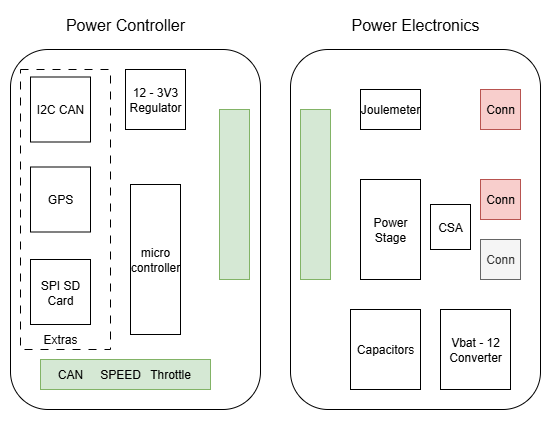

The diagram above was exported from draw.io. Its source (the exported page's mxGraphModel, read from the mxfile embedded in the PNG):
<mxGraphModel dx="983" dy="586" grid="1" gridSize="10" guides="1" tooltips="1" connect="1" arrows="1" fold="1" page="1" pageScale="1" pageWidth="827" pageHeight="1169" math="0" shadow="0">
  <root>
    <mxCell id="0" />
    <mxCell id="1" parent="0" />
    <mxCell id="tO5Df4M6jO3xiBL5vAxI-1" value="" style="rounded=1;whiteSpace=wrap;html=1;" vertex="1" parent="1">
      <mxGeometry x="470" y="300" width="250" height="360" as="geometry" />
    </mxCell>
    <mxCell id="tO5Df4M6jO3xiBL5vAxI-3" value="Joulemeter" style="rounded=0;whiteSpace=wrap;html=1;" vertex="1" parent="1">
      <mxGeometry x="540" y="340" width="60" height="40" as="geometry" />
    </mxCell>
    <mxCell id="tO5Df4M6jO3xiBL5vAxI-4" value="Power Stage" style="rounded=0;whiteSpace=wrap;html=1;" vertex="1" parent="1">
      <mxGeometry x="540" y="430" width="60" height="100" as="geometry" />
    </mxCell>
    <mxCell id="tO5Df4M6jO3xiBL5vAxI-5" value="Vbat - 12 Converter" style="rounded=0;whiteSpace=wrap;html=1;" vertex="1" parent="1">
      <mxGeometry x="620" y="560" width="70" height="80" as="geometry" />
    </mxCell>
    <mxCell id="tO5Df4M6jO3xiBL5vAxI-6" value="" style="rounded=0;whiteSpace=wrap;html=1;fillColor=#d5e8d4;strokeColor=#82b366;" vertex="1" parent="1">
      <mxGeometry x="480" y="360" width="30" height="170" as="geometry" />
    </mxCell>
    <mxCell id="tO5Df4M6jO3xiBL5vAxI-7" value="Conn" style="rounded=0;whiteSpace=wrap;html=1;fillColor=#f8cecc;strokeColor=#b85450;" vertex="1" parent="1">
      <mxGeometry x="660" y="340" width="40" height="40" as="geometry" />
    </mxCell>
    <mxCell id="tO5Df4M6jO3xiBL5vAxI-8" value="Conn" style="rounded=0;whiteSpace=wrap;html=1;fillColor=#f8cecc;strokeColor=#b85450;" vertex="1" parent="1">
      <mxGeometry x="660" y="430" width="40" height="40" as="geometry" />
    </mxCell>
    <mxCell id="tO5Df4M6jO3xiBL5vAxI-9" value="Conn" style="rounded=0;whiteSpace=wrap;html=1;fillColor=#f5f5f5;strokeColor=#666666;fontColor=#333333;" vertex="1" parent="1">
      <mxGeometry x="660" y="490" width="40" height="40" as="geometry" />
    </mxCell>
    <mxCell id="tO5Df4M6jO3xiBL5vAxI-10" value="CSA" style="rounded=0;whiteSpace=wrap;html=1;" vertex="1" parent="1">
      <mxGeometry x="610" y="455" width="40" height="45" as="geometry" />
    </mxCell>
    <mxCell id="tO5Df4M6jO3xiBL5vAxI-11" value="Capacitors" style="rounded=0;whiteSpace=wrap;html=1;" vertex="1" parent="1">
      <mxGeometry x="530" y="560" width="70" height="80" as="geometry" />
    </mxCell>
    <mxCell id="tO5Df4M6jO3xiBL5vAxI-12" value="" style="rounded=1;whiteSpace=wrap;html=1;" vertex="1" parent="1">
      <mxGeometry x="190" y="300" width="250" height="360" as="geometry" />
    </mxCell>
    <mxCell id="tO5Df4M6jO3xiBL5vAxI-13" value="" style="rounded=0;whiteSpace=wrap;html=1;fillColor=#d5e8d4;strokeColor=#82b366;" vertex="1" parent="1">
      <mxGeometry x="399" y="360" width="30" height="170" as="geometry" />
    </mxCell>
    <mxCell id="tO5Df4M6jO3xiBL5vAxI-14" value="" style="rounded=0;whiteSpace=wrap;html=1;fillColor=#d5e8d4;strokeColor=#82b366;direction=south;" vertex="1" parent="1">
      <mxGeometry x="220" y="610" width="170" height="30" as="geometry" />
    </mxCell>
    <mxCell id="tO5Df4M6jO3xiBL5vAxI-16" value="micro&lt;div&gt;controller&lt;/div&gt;" style="rounded=0;whiteSpace=wrap;html=1;" vertex="1" parent="1">
      <mxGeometry x="310" y="435" width="50" height="150" as="geometry" />
    </mxCell>
    <mxCell id="tO5Df4M6jO3xiBL5vAxI-17" value="12 - 3V3&lt;div&gt;Regulator&lt;/div&gt;" style="rounded=0;whiteSpace=wrap;html=1;" vertex="1" parent="1">
      <mxGeometry x="305" y="320" width="60" height="60" as="geometry" />
    </mxCell>
    <mxCell id="tO5Df4M6jO3xiBL5vAxI-21" value="" style="rounded=0;whiteSpace=wrap;html=1;dashed=1;dashPattern=8 8;" vertex="1" parent="1">
      <mxGeometry x="200" y="320" width="90" height="280" as="geometry" />
    </mxCell>
    <mxCell id="tO5Df4M6jO3xiBL5vAxI-18" value="I2C CAN" style="rounded=0;whiteSpace=wrap;html=1;" vertex="1" parent="1">
      <mxGeometry x="210" y="327.5" width="60" height="65" as="geometry" />
    </mxCell>
    <mxCell id="tO5Df4M6jO3xiBL5vAxI-19" value="GPS" style="rounded=0;whiteSpace=wrap;html=1;" vertex="1" parent="1">
      <mxGeometry x="210" y="417.5" width="60" height="65" as="geometry" />
    </mxCell>
    <mxCell id="tO5Df4M6jO3xiBL5vAxI-20" value="SPI SD Card" style="rounded=0;whiteSpace=wrap;html=1;" vertex="1" parent="1">
      <mxGeometry x="210" y="510" width="60" height="65" as="geometry" />
    </mxCell>
    <mxCell id="tO5Df4M6jO3xiBL5vAxI-22" value="Extras" style="text;html=1;align=center;verticalAlign=middle;whiteSpace=wrap;rounded=0;" vertex="1" parent="1">
      <mxGeometry x="210" y="575" width="60" height="30" as="geometry" />
    </mxCell>
    <mxCell id="tO5Df4M6jO3xiBL5vAxI-23" value="Throttle" style="text;html=1;align=center;verticalAlign=middle;whiteSpace=wrap;rounded=0;" vertex="1" parent="1">
      <mxGeometry x="320" y="610" width="60" height="30" as="geometry" />
    </mxCell>
    <mxCell id="tO5Df4M6jO3xiBL5vAxI-24" value="CAN" style="text;html=1;align=center;verticalAlign=middle;whiteSpace=wrap;rounded=0;" vertex="1" parent="1">
      <mxGeometry x="220" y="610" width="60" height="30" as="geometry" />
    </mxCell>
    <mxCell id="tO5Df4M6jO3xiBL5vAxI-25" value="SPEED" style="text;html=1;align=center;verticalAlign=middle;whiteSpace=wrap;rounded=0;" vertex="1" parent="1">
      <mxGeometry x="270" y="610" width="60" height="30" as="geometry" />
    </mxCell>
    <mxCell id="tO5Df4M6jO3xiBL5vAxI-26" value="&lt;font style=&quot;font-size: 16px;&quot;&gt;Power Electronics&lt;/font&gt;" style="text;html=1;align=center;verticalAlign=middle;whiteSpace=wrap;rounded=0;" vertex="1" parent="1">
      <mxGeometry x="510" y="260" width="170" height="30" as="geometry" />
    </mxCell>
    <mxCell id="tO5Df4M6jO3xiBL5vAxI-27" value="&lt;font style=&quot;font-size: 16px;&quot;&gt;Power Controller&lt;/font&gt;" style="text;html=1;align=center;verticalAlign=middle;whiteSpace=wrap;rounded=0;" vertex="1" parent="1">
      <mxGeometry x="220" y="260" width="170" height="30" as="geometry" />
    </mxCell>
  </root>
</mxGraphModel>